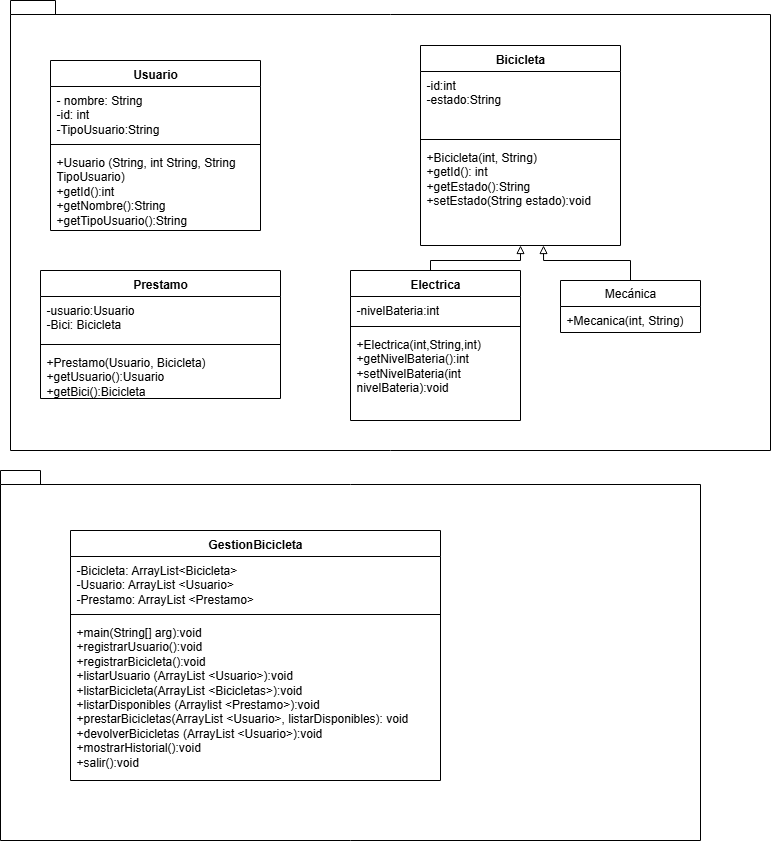

The diagram above was exported from draw.io. Its source (the exported page's mxGraphModel, read from the mxfile embedded in the PNG):
<mxGraphModel dx="1328" dy="1744" grid="1" gridSize="10" guides="1" tooltips="1" connect="1" arrows="1" fold="1" page="1" pageScale="1" pageWidth="827" pageHeight="1169" math="0" shadow="0">
  <root>
    <mxCell id="0" />
    <mxCell id="1" parent="0" />
    <mxCell id="6UZpqu-EO7f8A1a7FrP_-45" value="" style="shape=folder;fontStyle=1;spacingTop=10;tabWidth=40;tabHeight=14;tabPosition=left;html=1;whiteSpace=wrap;" parent="1" vertex="1">
      <mxGeometry x="20" y="-10" width="760" height="450" as="geometry" />
    </mxCell>
    <mxCell id="6UZpqu-EO7f8A1a7FrP_-2" value="Usuario" style="swimlane;fontStyle=1;align=center;verticalAlign=top;childLayout=stackLayout;horizontal=1;startSize=26;horizontalStack=0;resizeParent=1;resizeParentMax=0;resizeLast=0;collapsible=1;marginBottom=0;whiteSpace=wrap;html=1;" parent="1" vertex="1">
      <mxGeometry x="60" y="50" width="210" height="170" as="geometry" />
    </mxCell>
    <mxCell id="6UZpqu-EO7f8A1a7FrP_-3" value="- nombre: String&lt;div&gt;-id: int&amp;nbsp;&lt;/div&gt;&lt;div&gt;-TipoUsuario:String&lt;/div&gt;" style="text;strokeColor=none;fillColor=none;align=left;verticalAlign=top;spacingLeft=4;spacingRight=4;overflow=hidden;rotatable=0;points=[[0,0.5],[1,0.5]];portConstraint=eastwest;whiteSpace=wrap;html=1;" parent="6UZpqu-EO7f8A1a7FrP_-2" vertex="1">
      <mxGeometry y="26" width="210" height="54" as="geometry" />
    </mxCell>
    <mxCell id="6UZpqu-EO7f8A1a7FrP_-4" value="" style="line;strokeWidth=1;fillColor=none;align=left;verticalAlign=middle;spacingTop=-1;spacingLeft=3;spacingRight=3;rotatable=0;labelPosition=right;points=[];portConstraint=eastwest;strokeColor=inherit;" parent="6UZpqu-EO7f8A1a7FrP_-2" vertex="1">
      <mxGeometry y="80" width="210" height="8" as="geometry" />
    </mxCell>
    <mxCell id="6UZpqu-EO7f8A1a7FrP_-5" value="+Usuario (String, int String, String TipoUsuario)&lt;div&gt;+getId():int&lt;/div&gt;&lt;div&gt;+getNombre():String&lt;/div&gt;&lt;div&gt;+getTipoUsuario():String&lt;/div&gt;&lt;div&gt;&lt;br&gt;&lt;/div&gt;" style="text;strokeColor=none;fillColor=none;align=left;verticalAlign=top;spacingLeft=4;spacingRight=4;overflow=hidden;rotatable=0;points=[[0,0.5],[1,0.5]];portConstraint=eastwest;whiteSpace=wrap;html=1;" parent="6UZpqu-EO7f8A1a7FrP_-2" vertex="1">
      <mxGeometry y="88" width="210" height="82" as="geometry" />
    </mxCell>
    <mxCell id="6UZpqu-EO7f8A1a7FrP_-22" value="Bicicleta" style="swimlane;fontStyle=1;align=center;verticalAlign=top;childLayout=stackLayout;horizontal=1;startSize=26;horizontalStack=0;resizeParent=1;resizeParentMax=0;resizeLast=0;collapsible=1;marginBottom=0;whiteSpace=wrap;html=1;" parent="1" vertex="1">
      <mxGeometry x="430" y="35" width="200" height="200" as="geometry" />
    </mxCell>
    <mxCell id="6UZpqu-EO7f8A1a7FrP_-23" value="-id:int&lt;div&gt;-estado:String&lt;br&gt;&lt;div&gt;&lt;br&gt;&lt;/div&gt;&lt;/div&gt;" style="text;strokeColor=none;fillColor=none;align=left;verticalAlign=top;spacingLeft=4;spacingRight=4;overflow=hidden;rotatable=0;points=[[0,0.5],[1,0.5]];portConstraint=eastwest;whiteSpace=wrap;html=1;" parent="6UZpqu-EO7f8A1a7FrP_-22" vertex="1">
      <mxGeometry y="26" width="200" height="64" as="geometry" />
    </mxCell>
    <mxCell id="6UZpqu-EO7f8A1a7FrP_-24" value="" style="line;strokeWidth=1;fillColor=none;align=left;verticalAlign=middle;spacingTop=-1;spacingLeft=3;spacingRight=3;rotatable=0;labelPosition=right;points=[];portConstraint=eastwest;strokeColor=inherit;" parent="6UZpqu-EO7f8A1a7FrP_-22" vertex="1">
      <mxGeometry y="90" width="200" height="8" as="geometry" />
    </mxCell>
    <mxCell id="6UZpqu-EO7f8A1a7FrP_-25" value="+Bicicleta(int, String)&lt;div&gt;+getId(): int&lt;/div&gt;&lt;div&gt;+getEstado():String&lt;/div&gt;&lt;div&gt;+setEstado(String estado):void&amp;nbsp;&lt;/div&gt;&lt;div&gt;&lt;br&gt;&lt;/div&gt;" style="text;strokeColor=none;fillColor=none;align=left;verticalAlign=top;spacingLeft=4;spacingRight=4;overflow=hidden;rotatable=0;points=[[0,0.5],[1,0.5]];portConstraint=eastwest;whiteSpace=wrap;html=1;" parent="6UZpqu-EO7f8A1a7FrP_-22" vertex="1">
      <mxGeometry y="98" width="200" height="102" as="geometry" />
    </mxCell>
    <mxCell id="6UZpqu-EO7f8A1a7FrP_-34" style="edgeStyle=orthogonalEdgeStyle;rounded=0;orthogonalLoop=1;jettySize=auto;html=1;exitX=0.5;exitY=0;exitDx=0;exitDy=0;endArrow=block;endFill=0;" parent="1" source="6UZpqu-EO7f8A1a7FrP_-26" target="6UZpqu-EO7f8A1a7FrP_-25" edge="1">
      <mxGeometry relative="1" as="geometry">
        <Array as="points">
          <mxPoint x="440" y="260" />
          <mxPoint x="440" y="250" />
          <mxPoint x="530" y="250" />
        </Array>
      </mxGeometry>
    </mxCell>
    <mxCell id="6UZpqu-EO7f8A1a7FrP_-26" value="Electrica" style="swimlane;fontStyle=1;align=center;verticalAlign=top;childLayout=stackLayout;horizontal=1;startSize=26;horizontalStack=0;resizeParent=1;resizeParentMax=0;resizeLast=0;collapsible=1;marginBottom=0;whiteSpace=wrap;html=1;" parent="1" vertex="1">
      <mxGeometry x="360" y="260" width="170" height="150" as="geometry" />
    </mxCell>
    <mxCell id="6UZpqu-EO7f8A1a7FrP_-27" value="-nivelBateria:int" style="text;strokeColor=none;fillColor=none;align=left;verticalAlign=top;spacingLeft=4;spacingRight=4;overflow=hidden;rotatable=0;points=[[0,0.5],[1,0.5]];portConstraint=eastwest;whiteSpace=wrap;html=1;" parent="6UZpqu-EO7f8A1a7FrP_-26" vertex="1">
      <mxGeometry y="26" width="170" height="26" as="geometry" />
    </mxCell>
    <mxCell id="6UZpqu-EO7f8A1a7FrP_-28" value="" style="line;strokeWidth=1;fillColor=none;align=left;verticalAlign=middle;spacingTop=-1;spacingLeft=3;spacingRight=3;rotatable=0;labelPosition=right;points=[];portConstraint=eastwest;strokeColor=inherit;" parent="6UZpqu-EO7f8A1a7FrP_-26" vertex="1">
      <mxGeometry y="52" width="170" height="8" as="geometry" />
    </mxCell>
    <mxCell id="6UZpqu-EO7f8A1a7FrP_-29" value="+Electrica(int,String,int)&lt;div&gt;+getNivelBateria():int&lt;/div&gt;&lt;div&gt;+setNivelBateria(int nivelBateria):void&lt;/div&gt;" style="text;strokeColor=none;fillColor=none;align=left;verticalAlign=top;spacingLeft=4;spacingRight=4;overflow=hidden;rotatable=0;points=[[0,0.5],[1,0.5]];portConstraint=eastwest;whiteSpace=wrap;html=1;" parent="6UZpqu-EO7f8A1a7FrP_-26" vertex="1">
      <mxGeometry y="60" width="170" height="90" as="geometry" />
    </mxCell>
    <mxCell id="SWGcjP-3bFwGJEQfxK_D-1" value="" style="edgeStyle=orthogonalEdgeStyle;rounded=0;orthogonalLoop=1;jettySize=auto;html=1;entryX=0.615;entryY=1;entryDx=0;entryDy=0;entryPerimeter=0;endArrow=block;endFill=0;" edge="1" parent="1" source="6UZpqu-EO7f8A1a7FrP_-30" target="6UZpqu-EO7f8A1a7FrP_-25">
      <mxGeometry relative="1" as="geometry" />
    </mxCell>
    <mxCell id="6UZpqu-EO7f8A1a7FrP_-30" value="Mecánica" style="swimlane;fontStyle=0;childLayout=stackLayout;horizontal=1;startSize=26;fillColor=none;horizontalStack=0;resizeParent=1;resizeParentMax=0;resizeLast=0;collapsible=1;marginBottom=0;whiteSpace=wrap;html=1;" parent="1" vertex="1">
      <mxGeometry x="570" y="270" width="140" height="52" as="geometry" />
    </mxCell>
    <mxCell id="6UZpqu-EO7f8A1a7FrP_-31" value="+Mecanica(int, String)" style="text;strokeColor=none;fillColor=none;align=left;verticalAlign=top;spacingLeft=4;spacingRight=4;overflow=hidden;rotatable=0;points=[[0,0.5],[1,0.5]];portConstraint=eastwest;whiteSpace=wrap;html=1;" parent="6UZpqu-EO7f8A1a7FrP_-30" vertex="1">
      <mxGeometry y="26" width="140" height="26" as="geometry" />
    </mxCell>
    <mxCell id="6UZpqu-EO7f8A1a7FrP_-39" value="" style="shape=folder;fontStyle=1;spacingTop=10;tabWidth=40;tabHeight=14;tabPosition=left;html=1;whiteSpace=wrap;" parent="1" vertex="1">
      <mxGeometry x="10" y="460" width="700" height="370" as="geometry" />
    </mxCell>
    <mxCell id="6UZpqu-EO7f8A1a7FrP_-40" value="GestionBicicleta&lt;div&gt;&lt;br&gt;&lt;/div&gt;" style="swimlane;fontStyle=1;align=center;verticalAlign=top;childLayout=stackLayout;horizontal=1;startSize=26;horizontalStack=0;resizeParent=1;resizeParentMax=0;resizeLast=0;collapsible=1;marginBottom=0;whiteSpace=wrap;html=1;" parent="1" vertex="1">
      <mxGeometry x="80" y="520" width="370" height="250" as="geometry" />
    </mxCell>
    <mxCell id="6UZpqu-EO7f8A1a7FrP_-41" value="-Bicicleta: ArrayList&amp;lt;Bicicleta&amp;gt;&lt;div&gt;-Usuario: ArrayList &amp;lt;Usuario&amp;gt;&lt;/div&gt;&lt;div&gt;-Prestamo: ArrayList &amp;lt;Prestamo&amp;gt;&lt;br&gt;&lt;div&gt;&lt;br&gt;&lt;/div&gt;&lt;/div&gt;" style="text;strokeColor=none;fillColor=none;align=left;verticalAlign=top;spacingLeft=4;spacingRight=4;overflow=hidden;rotatable=0;points=[[0,0.5],[1,0.5]];portConstraint=eastwest;whiteSpace=wrap;html=1;" parent="6UZpqu-EO7f8A1a7FrP_-40" vertex="1">
      <mxGeometry y="26" width="370" height="54" as="geometry" />
    </mxCell>
    <mxCell id="6UZpqu-EO7f8A1a7FrP_-42" value="" style="line;strokeWidth=1;fillColor=none;align=left;verticalAlign=middle;spacingTop=-1;spacingLeft=3;spacingRight=3;rotatable=0;labelPosition=right;points=[];portConstraint=eastwest;strokeColor=inherit;" parent="6UZpqu-EO7f8A1a7FrP_-40" vertex="1">
      <mxGeometry y="80" width="370" height="8" as="geometry" />
    </mxCell>
    <mxCell id="6UZpqu-EO7f8A1a7FrP_-43" value="+main(String[] arg):void&lt;div&gt;+registrarUsuario():void&lt;/div&gt;&lt;div&gt;+registrarBicicleta():void&lt;/div&gt;&lt;div&gt;+listarUsuario (ArrayList &amp;lt;Usuario&amp;gt;):void&lt;/div&gt;&lt;div&gt;+listarBicicleta(ArrayList &amp;lt;Bicicletas&amp;gt;):void&lt;/div&gt;&lt;div&gt;+listarDisponibles (Arraylist &amp;lt;Prestamo&amp;gt;):void&lt;/div&gt;&lt;div&gt;+prestarBicicletas(ArrayList &amp;lt;Usuario&amp;gt;, listarDisponibles): void&lt;/div&gt;&lt;div&gt;+devolverBicicletas (ArrayList &amp;lt;Usuario&amp;gt;):void&lt;/div&gt;&lt;div&gt;+mostrarHistorial():void&lt;/div&gt;&lt;div&gt;+salir():void&lt;/div&gt;&lt;div&gt;&lt;br&gt;&lt;/div&gt;" style="text;strokeColor=none;fillColor=none;align=left;verticalAlign=top;spacingLeft=4;spacingRight=4;overflow=hidden;rotatable=0;points=[[0,0.5],[1,0.5]];portConstraint=eastwest;whiteSpace=wrap;html=1;" parent="6UZpqu-EO7f8A1a7FrP_-40" vertex="1">
      <mxGeometry y="88" width="370" height="162" as="geometry" />
    </mxCell>
    <mxCell id="SWGcjP-3bFwGJEQfxK_D-2" value="Prestamo" style="swimlane;fontStyle=1;align=center;verticalAlign=top;childLayout=stackLayout;horizontal=1;startSize=26;horizontalStack=0;resizeParent=1;resizeParentMax=0;resizeLast=0;collapsible=1;marginBottom=0;whiteSpace=wrap;html=1;" vertex="1" parent="1">
      <mxGeometry x="50" y="260" width="240" height="128" as="geometry" />
    </mxCell>
    <mxCell id="SWGcjP-3bFwGJEQfxK_D-3" value="-usuario:Usuario&lt;div&gt;-Bici: Bicicleta&lt;br&gt;&lt;div&gt;&lt;br&gt;&lt;/div&gt;&lt;/div&gt;" style="text;strokeColor=none;fillColor=none;align=left;verticalAlign=top;spacingLeft=4;spacingRight=4;overflow=hidden;rotatable=0;points=[[0,0.5],[1,0.5]];portConstraint=eastwest;whiteSpace=wrap;html=1;" vertex="1" parent="SWGcjP-3bFwGJEQfxK_D-2">
      <mxGeometry y="26" width="240" height="44" as="geometry" />
    </mxCell>
    <mxCell id="SWGcjP-3bFwGJEQfxK_D-4" value="" style="line;strokeWidth=1;fillColor=none;align=left;verticalAlign=middle;spacingTop=-1;spacingLeft=3;spacingRight=3;rotatable=0;labelPosition=right;points=[];portConstraint=eastwest;strokeColor=inherit;" vertex="1" parent="SWGcjP-3bFwGJEQfxK_D-2">
      <mxGeometry y="70" width="240" height="8" as="geometry" />
    </mxCell>
    <mxCell id="SWGcjP-3bFwGJEQfxK_D-5" value="+Prestamo(Usuario, Bicicleta)&lt;div&gt;+getUsuario():Usuario&lt;/div&gt;&lt;div&gt;+getBici():Bicicleta&lt;/div&gt;" style="text;strokeColor=none;fillColor=none;align=left;verticalAlign=top;spacingLeft=4;spacingRight=4;overflow=hidden;rotatable=0;points=[[0,0.5],[1,0.5]];portConstraint=eastwest;whiteSpace=wrap;html=1;" vertex="1" parent="SWGcjP-3bFwGJEQfxK_D-2">
      <mxGeometry y="78" width="240" height="50" as="geometry" />
    </mxCell>
  </root>
</mxGraphModel>